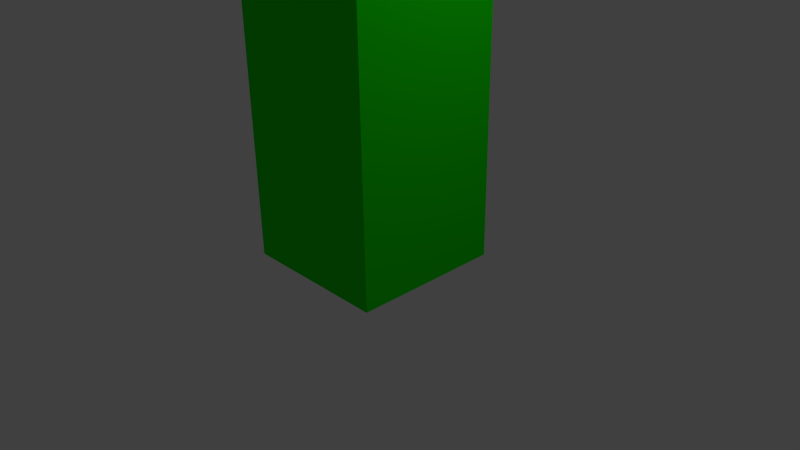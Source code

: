 # Source: ExitTrigger.blend  (saved by Blender 2.76.0; exported with 4.5.12 LTS)
import bpy
from mathutils import Matrix  # noqa: F401  (used for matrix-valued properties, if any)

bpy.ops.wm.read_factory_settings(use_empty=True)
scene = bpy.context.scene
scene.name = 'Scene'

# ---- collections
col_collection_1 = bpy.data.collections.new('Collection 1'); scene.collection.children.link(col_collection_1)

# ---- materials (node trees are filled in below, after node groups)
mat_exittrigger = bpy.data.materials.new('ExitTrigger')
mat_exittrigger.alpha_threshold = 0.0
mat_exittrigger.use_transparent_shadow = False
mat_exittrigger.diffuse_color = (0.007058, 0.8, 0.0, 1.0)
mat_exittrigger.roughness = 0.5
mat_exittrigger.specular_intensity = 0.0

# ---- material node trees

# ---- world
world_world = bpy.data.worlds.new('World'); scene.world = world_world
world_world.color = (0.05088, 0.05088, 0.05088)
world_world.use_sun_shadow = False
world_world.sun_shadow_jitter_overblur = 0.0
world_world.cycles.sampling_method = 'MANUAL'
world_world.cycles.sample_map_resolution = 256

# ---- cameras
cam_camera = bpy.data.cameras.new('Camera')
cam_camera.clip_end = 100.0
cam_camera.lens = 35.0
cam_camera.sensor_width = 32.0
cam_camera.sensor_height = 18.0
cam_camera.ortho_scale = 7.314
cam_camera.dof.focus_distance = 0.0
cam_camera.dof.aperture_fstop = 128.0

# ---- lights
light_lamp = bpy.data.lights.new('Lamp', 'POINT')
light_lamp.transmission_factor = 0.0
light_lamp.cutoff_distance = 30.0
light_lamp.energy = 100.0
light_lamp.shadow_buffer_clip_start = 1.001
light_lamp.shadow_soft_size = 0.1
light_lamp.shadow_maximum_resolution = 0.006
light_lamp.use_absolute_resolution = True
light_lamp.cycles.use_multiple_importance_sampling = False

# ---- meshes
me_cube = bpy.data.meshes.new('Cube')
me_cube.from_pydata([(1.0, -4.371e-08, -1.0), (1.0, 4.371e-08, 1.0), (-1.0, 4.371e-08, 1.0), (-1.0, -4.371e-08, -1.0), (1.0, 4.0, -1.0), (1.0, 4.0, 1.0), (-1.0, 4.0, 1.0), (-1.0, 4.0, -1.0)], [], [(0, 1, 2, 3), (4, 7, 6, 5), (0, 4, 5, 1), (1, 5, 6, 2), (2, 6, 7, 3), (4, 0, 3, 7)])
me_cube.materials.append(mat_exittrigger)
me_cube.use_remesh_preserve_volume = False
me_cube.use_remesh_preserve_attributes = False
me_cube.use_mirror_vertex_groups = False
me_cube.update()

# ---- objects
ob_cube = bpy.data.objects.new('Cube', me_cube)
ob_lamp = bpy.data.objects.new('Lamp', light_lamp)
ob_camera = bpy.data.objects.new('Camera', cam_camera)

# ---- transforms, parenting, visibility, modifiers, constraints
ob_cube.location = (0.0, 0.0, 0.0)
ob_cube.rotation_euler = (1.571, 0.0, 0.0)
ob_cube.lock_rotations_4d = False
ob_cube.empty_display_type = 'ARROWS'
ob_cube.lineart.crease_threshold = 0.0
ob_lamp.location = (4.076, 1.005, 5.904)
ob_lamp.rotation_euler = (0.6503, 0.05522, 1.866)
ob_lamp.lock_rotations_4d = False
ob_lamp.empty_display_type = 'ARROWS'
ob_lamp.color = (0.0, 0.0, 0.0, 0.0)
ob_lamp.lineart.crease_threshold = 0.0
ob_camera.location = (7.481, -6.508, 5.344)
ob_camera.rotation_euler = (1.109, 0.01082, 0.8149)
ob_camera.lock_rotations_4d = False
ob_camera.empty_display_type = 'ARROWS'
ob_camera.color = (0.0, 0.0, 0.0, 0.0)
ob_camera.display_type = 'WIRE'
ob_camera.lineart.crease_threshold = 0.0

# ---- collection membership
col_collection_1.objects.link(ob_cube)
col_collection_1.objects.link(ob_lamp)
col_collection_1.objects.link(ob_camera)

# ---- scene / render settings (as saved in the file)
scene.camera = ob_camera
scene.frame_start = 1; scene.frame_end = 250; scene.frame_set(1)
scene.render.engine = 'BLENDER_EEVEE_NEXT'
scene.render.resolution_percentage = 50
scene.render.dither_intensity = 0.0
scene.cycles.use_denoising = False
scene.cycles.samples = 10
scene.cycles.sampling_pattern = 'TABULATED_SOBOL'
scene.cycles.light_sampling_threshold = 0.0
scene.cycles.use_adaptive_sampling = False
scene.cycles.use_light_tree = False
scene.cycles.blur_glossy = 0.0
scene.cycles.pixel_filter_type = 'GAUSSIAN'
scene.cycles.sample_clamp_indirect = 0.0
scene.view_settings.view_transform = 'Standard'
bpy.context.view_layer.update()
